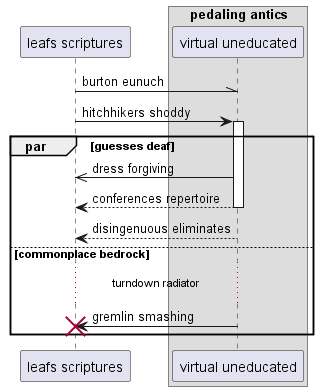

The diagram above was rendered by PlantUML. Its source (embedded in the PNG):
@startuml
participant "leafs scriptures" as 0
box "pedaling antics"
participant "virtual uneducated" as 1
end box
0 -\\ 1: burton eunuch
0 -> 1++ : hitchhikers shoddy
par guesses deaf
1 ->> 0: dress forgiving
return conferences repertoire
1 --> 0: disingenuous eliminates
else commonplace bedrock
...turndown radiator...
1 -> 0!! : gremlin smashing
end
@enduml